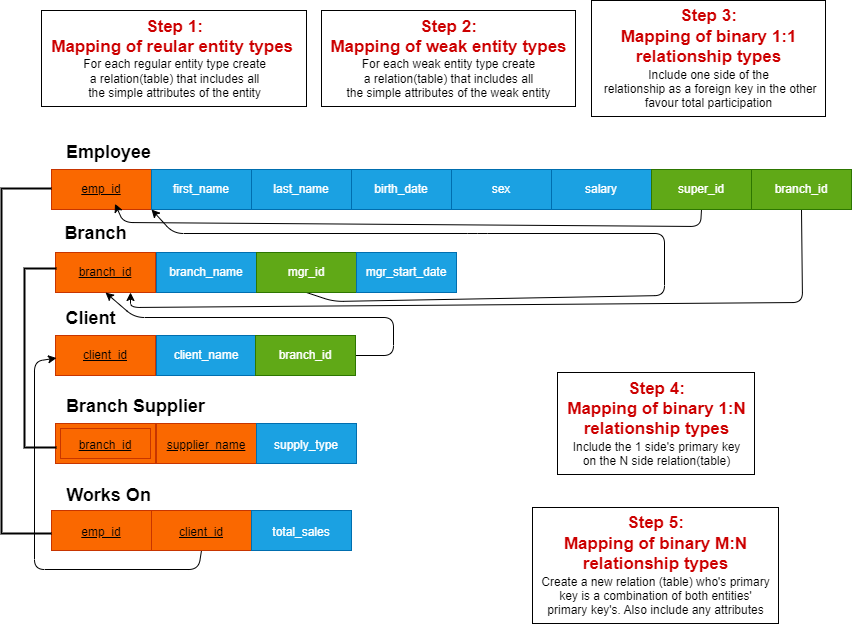

The diagram above was exported from draw.io. Its source (the exported page's mxGraphModel, read from the mxfile embedded in the PNG):
<mxGraphModel dx="2130" dy="784" grid="0" gridSize="10" guides="1" tooltips="1" connect="1" arrows="1" fold="1" page="1" pageScale="1" pageWidth="850" pageHeight="1100" background="#ffffff" math="0" shadow="0">
  <root>
    <mxCell id="0" />
    <mxCell id="1" parent="0" />
    <mxCell id="2" value="&lt;font size=&quot;1&quot;&gt;&lt;font style=&quot;font-weight: bold; font-size: 17px;&quot; color=&quot;#cc0000&quot;&gt;Step 1:&lt;br&gt;Mapping of reular entity types&amp;nbsp;&lt;/font&gt;&lt;br&gt;&lt;font style=&quot;font-size: 12px;&quot; color=&quot;#000000&quot;&gt;For each regular entity type create &lt;br&gt;a relation(table) that includes all &lt;br&gt;the simple attributes of the entity&lt;/font&gt;&lt;br&gt;&lt;/font&gt;" style="text;html=1;align=center;verticalAlign=middle;resizable=0;points=[];autosize=1;strokeColor=#000000;fillColor=none;" vertex="1" parent="1">
      <mxGeometry x="7" y="154" width="265" height="96" as="geometry" />
    </mxCell>
    <mxCell id="10" value="salary" style="whiteSpace=wrap;html=1;align=center;strokeColor=#006EAF;fontSize=12;fontColor=#ffffff;fillColor=#1ba1e2;" vertex="1" parent="1">
      <mxGeometry x="517" y="313" width="100" height="40" as="geometry" />
    </mxCell>
    <mxCell id="11" value="sex" style="whiteSpace=wrap;html=1;align=center;strokeColor=#006EAF;fontSize=12;fontColor=#ffffff;fillColor=#1ba1e2;" vertex="1" parent="1">
      <mxGeometry x="417" y="313" width="100" height="40" as="geometry" />
    </mxCell>
    <mxCell id="12" value="birth_date" style="whiteSpace=wrap;html=1;align=center;strokeColor=#006EAF;fontSize=12;fontColor=#ffffff;fillColor=#1ba1e2;" vertex="1" parent="1">
      <mxGeometry x="317" y="313" width="100" height="40" as="geometry" />
    </mxCell>
    <mxCell id="13" value="&lt;u&gt;emp_id&lt;/u&gt;" style="whiteSpace=wrap;html=1;align=center;strokeColor=#C73500;fontSize=12;fontColor=#000000;fillColor=#fa6800;" vertex="1" parent="1">
      <mxGeometry x="17" y="313" width="100" height="40" as="geometry" />
    </mxCell>
    <mxCell id="14" value="last_name" style="whiteSpace=wrap;html=1;align=center;strokeColor=#006EAF;fontSize=12;fontColor=#ffffff;fillColor=#1ba1e2;" vertex="1" parent="1">
      <mxGeometry x="217" y="313" width="100" height="40" as="geometry" />
    </mxCell>
    <mxCell id="15" value="first_name" style="whiteSpace=wrap;html=1;align=center;strokeColor=#006EAF;fontSize=12;fontColor=#ffffff;fillColor=#1ba1e2;" vertex="1" parent="1">
      <mxGeometry x="117" y="313" width="100" height="40" as="geometry" />
    </mxCell>
    <mxCell id="18" value="client_name" style="whiteSpace=wrap;html=1;align=center;strokeColor=#006EAF;fontSize=12;fontColor=#ffffff;fillColor=#1ba1e2;" vertex="1" parent="1">
      <mxGeometry x="122" y="479" width="100" height="40" as="geometry" />
    </mxCell>
    <mxCell id="19" value="&lt;u&gt;client_id&lt;/u&gt;" style="whiteSpace=wrap;html=1;align=center;strokeColor=#C73500;fontSize=12;fontColor=#000000;fillColor=#fa6800;" vertex="1" parent="1">
      <mxGeometry x="21" y="479" width="100" height="40" as="geometry" />
    </mxCell>
    <mxCell id="20" value="branch_name" style="whiteSpace=wrap;html=1;align=center;strokeColor=#006EAF;fontSize=12;fontColor=#ffffff;fillColor=#1ba1e2;" vertex="1" parent="1">
      <mxGeometry x="122" y="396" width="100" height="40" as="geometry" />
    </mxCell>
    <mxCell id="21" value="&lt;u&gt;branch_id&lt;/u&gt;" style="whiteSpace=wrap;html=1;align=center;strokeColor=#C73500;fontSize=12;fontColor=#000000;fillColor=#fa6800;" vertex="1" parent="1">
      <mxGeometry x="21" y="396" width="100" height="40" as="geometry" />
    </mxCell>
    <mxCell id="23" value="&lt;font style=&quot;font-size: 18px;&quot;&gt;&lt;b&gt;Branch&lt;/b&gt;&lt;/font&gt;" style="text;html=1;align=center;verticalAlign=middle;resizable=0;points=[];autosize=1;strokeColor=none;fillColor=none;fontSize=12;fontColor=#000000;" vertex="1" parent="1">
      <mxGeometry x="21" y="360" width="80" height="34" as="geometry" />
    </mxCell>
    <mxCell id="24" value="&lt;font style=&quot;font-size: 18px;&quot;&gt;&lt;b&gt;Employee&lt;/b&gt;&lt;/font&gt;" style="text;html=1;align=center;verticalAlign=middle;resizable=0;points=[];autosize=1;strokeColor=none;fillColor=none;fontSize=12;fontColor=#000000;" vertex="1" parent="1">
      <mxGeometry x="22" y="279" width="103" height="34" as="geometry" />
    </mxCell>
    <mxCell id="25" value="&lt;font style=&quot;font-size: 18px;&quot;&gt;&lt;b&gt;Client&lt;/b&gt;&lt;/font&gt;" style="text;html=1;align=center;verticalAlign=middle;resizable=0;points=[];autosize=1;strokeColor=none;fillColor=none;fontSize=12;fontColor=#000000;" vertex="1" parent="1">
      <mxGeometry x="22" y="445" width="68" height="34" as="geometry" />
    </mxCell>
    <mxCell id="26" value="&lt;font size=&quot;1&quot;&gt;&lt;font style=&quot;font-weight: bold; font-size: 17px;&quot; color=&quot;#cc0000&quot;&gt;Step 2: &lt;br&gt;Mapping of weak entity types&lt;/font&gt;&lt;br&gt;&lt;/font&gt;&lt;span style=&quot;color: rgb(0, 0, 0);&quot;&gt;For each weak entity type create&lt;/span&gt;&lt;br style=&quot;color: rgb(0, 0, 0);&quot;&gt;&lt;span style=&quot;color: rgb(0, 0, 0);&quot;&gt;a relation(table) that includes all&lt;/span&gt;&lt;br style=&quot;color: rgb(0, 0, 0);&quot;&gt;&lt;span style=&quot;color: rgb(0, 0, 0);&quot;&gt;the simple attributes of the weak entity&lt;/span&gt;&lt;font size=&quot;1&quot;&gt;&lt;br&gt;&lt;/font&gt;" style="text;html=1;align=center;verticalAlign=middle;resizable=0;points=[];autosize=1;strokeColor=#000000;fillColor=none;" vertex="1" parent="1">
      <mxGeometry x="287" y="154" width="254" height="96" as="geometry" />
    </mxCell>
    <mxCell id="27" value="&lt;u&gt;&lt;font style=&quot;font-size: 12px;&quot;&gt;branch_id&lt;/font&gt;&lt;/u&gt;" style="shape=ext;margin=3;double=1;whiteSpace=wrap;html=1;align=center;strokeColor=#C73500;fontSize=18;fontColor=#000000;fillColor=#fa6800;" vertex="1" parent="1">
      <mxGeometry x="21" y="567" width="100" height="40" as="geometry" />
    </mxCell>
    <mxCell id="29" value="&lt;u&gt;&lt;font style=&quot;font-size: 12px;&quot;&gt;supplier_name&lt;/font&gt;&lt;/u&gt;" style="whiteSpace=wrap;html=1;align=center;strokeColor=#C73500;fontSize=18;fontColor=#000000;fillColor=#fa6800;" vertex="1" parent="1">
      <mxGeometry x="122" y="567" width="100" height="40" as="geometry" />
    </mxCell>
    <mxCell id="30" value="&lt;font style=&quot;font-size: 12px;&quot;&gt;supply_type&lt;/font&gt;" style="whiteSpace=wrap;html=1;align=center;strokeColor=#006EAF;fontSize=18;fontColor=#ffffff;fillColor=#1ba1e2;" vertex="1" parent="1">
      <mxGeometry x="222" y="567" width="100" height="40" as="geometry" />
    </mxCell>
    <mxCell id="31" value="&lt;font size=&quot;1&quot;&gt;&lt;font style=&quot;font-weight: bold; font-size: 17px;&quot; color=&quot;#cc0000&quot;&gt;Step 3: &lt;br&gt;Mapping of binary 1:1&lt;br&gt;relationship types&lt;/font&gt;&lt;br&gt;&lt;font style=&quot;font-size: 12px;&quot; color=&quot;#000000&quot;&gt;Include one side of the&lt;br&gt;&amp;nbsp;relationship as a foreign key in the other&lt;br&gt;favour total participation&lt;/font&gt;&lt;br&gt;&lt;/font&gt;" style="text;html=1;align=center;verticalAlign=middle;resizable=0;points=[];autosize=1;strokeColor=#000000;fillColor=none;" vertex="1" parent="1">
      <mxGeometry x="557" y="144" width="234" height="116" as="geometry" />
    </mxCell>
    <mxCell id="35" value="&lt;font style=&quot;font-size: 18px;&quot;&gt;&lt;b&gt;Branch Supplier&lt;/b&gt;&lt;/font&gt;" style="text;html=1;align=center;verticalAlign=middle;resizable=0;points=[];autosize=1;strokeColor=none;fillColor=none;fontSize=12;fontColor=#000000;" vertex="1" parent="1">
      <mxGeometry x="22" y="533" width="157" height="34" as="geometry" />
    </mxCell>
    <mxCell id="36" value="&lt;u&gt;&lt;font style=&quot;font-size: 12px;&quot;&gt;emp_id&lt;/font&gt;&lt;/u&gt;" style="whiteSpace=wrap;html=1;align=center;strokeColor=#C73500;fontSize=18;fontColor=#000000;fillColor=#fa6800;" vertex="1" parent="1">
      <mxGeometry x="17" y="654" width="100" height="40" as="geometry" />
    </mxCell>
    <mxCell id="37" value="&lt;font style=&quot;font-size: 18px;&quot;&gt;&lt;b&gt;Works On&lt;/b&gt;&lt;/font&gt;" style="text;html=1;align=center;verticalAlign=middle;resizable=0;points=[];autosize=1;strokeColor=none;fillColor=none;fontSize=12;fontColor=#000000;" vertex="1" parent="1">
      <mxGeometry x="22" y="622" width="103" height="34" as="geometry" />
    </mxCell>
    <mxCell id="55" style="edgeStyle=none;html=1;exitX=0.5;exitY=1;exitDx=0;exitDy=0;entryX=1;entryY=0.5;entryDx=0;entryDy=0;entryPerimeter=0;strokeColor=#000000;fontSize=12;fontColor=#000000;" edge="1" parent="1" source="39" target="54">
      <mxGeometry relative="1" as="geometry">
        <Array as="points">
          <mxPoint x="164" y="713" />
          <mxPoint y="713" />
          <mxPoint y="505" />
        </Array>
      </mxGeometry>
    </mxCell>
    <mxCell id="39" value="&lt;u&gt;&lt;font style=&quot;font-size: 12px;&quot;&gt;client_id&lt;/font&gt;&lt;/u&gt;" style="whiteSpace=wrap;html=1;align=center;strokeColor=#C73500;fontSize=18;fontColor=#000000;fillColor=#fa6800;" vertex="1" parent="1">
      <mxGeometry x="117" y="654" width="100" height="40" as="geometry" />
    </mxCell>
    <mxCell id="40" value="&lt;font style=&quot;font-size: 12px;&quot;&gt;total_sales&lt;/font&gt;" style="whiteSpace=wrap;html=1;align=center;strokeColor=#006EAF;fontSize=18;fontColor=#ffffff;fillColor=#1ba1e2;" vertex="1" parent="1">
      <mxGeometry x="217" y="654" width="100" height="40" as="geometry" />
    </mxCell>
    <mxCell id="48" style="edgeStyle=none;html=1;exitX=0.5;exitY=1;exitDx=0;exitDy=0;entryX=0.635;entryY=0.859;entryDx=0;entryDy=0;entryPerimeter=0;strokeColor=#000000;fontSize=12;fontColor=#000000;" edge="1" parent="1" source="41" target="13">
      <mxGeometry relative="1" as="geometry">
        <Array as="points">
          <mxPoint x="666" y="370" />
          <mxPoint x="89" y="366" />
        </Array>
      </mxGeometry>
    </mxCell>
    <mxCell id="41" value="super_id" style="whiteSpace=wrap;html=1;align=center;strokeColor=#2D7600;fontSize=12;fontColor=#ffffff;fillColor=#60a917;" vertex="1" parent="1">
      <mxGeometry x="617" y="313" width="100" height="40" as="geometry" />
    </mxCell>
    <mxCell id="50" style="edgeStyle=none;html=1;exitX=0.5;exitY=1;exitDx=0;exitDy=0;entryX=0.75;entryY=1;entryDx=0;entryDy=0;strokeColor=#000000;fontSize=12;fontColor=#000000;" edge="1" parent="1" source="42" target="21">
      <mxGeometry relative="1" as="geometry">
        <Array as="points">
          <mxPoint x="768" y="446" />
          <mxPoint x="96" y="451" />
        </Array>
      </mxGeometry>
    </mxCell>
    <mxCell id="42" value="branch_id" style="whiteSpace=wrap;html=1;align=center;strokeColor=#2D7600;fontSize=12;fontColor=#ffffff;fillColor=#60a917;" vertex="1" parent="1">
      <mxGeometry x="717" y="313" width="100" height="40" as="geometry" />
    </mxCell>
    <mxCell id="51" style="edgeStyle=none;html=1;exitX=0.5;exitY=1;exitDx=0;exitDy=0;entryX=1;entryY=1;entryDx=0;entryDy=0;strokeColor=#000000;fontSize=12;fontColor=#000000;" edge="1" parent="1" source="44" target="13">
      <mxGeometry relative="1" as="geometry">
        <Array as="points">
          <mxPoint x="299" y="445" />
          <mxPoint x="630" y="439" />
          <mxPoint x="630" y="377" />
          <mxPoint x="443" y="377" />
          <mxPoint x="139" y="377" />
        </Array>
      </mxGeometry>
    </mxCell>
    <mxCell id="44" value="mgr_id" style="whiteSpace=wrap;html=1;align=center;strokeColor=#2D7600;fontSize=12;fontColor=#ffffff;fillColor=#60a917;" vertex="1" parent="1">
      <mxGeometry x="222" y="396" width="100" height="40" as="geometry" />
    </mxCell>
    <mxCell id="46" value="mgr_start_date" style="whiteSpace=wrap;html=1;align=center;strokeColor=#006EAF;fontSize=12;fontColor=#ffffff;fillColor=#1ba1e2;" vertex="1" parent="1">
      <mxGeometry x="322" y="396" width="100" height="40" as="geometry" />
    </mxCell>
    <mxCell id="56" style="edgeStyle=none;html=1;exitX=1;exitY=0.5;exitDx=0;exitDy=0;entryX=0.5;entryY=1;entryDx=0;entryDy=0;strokeColor=#000000;fontSize=12;fontColor=#000000;" edge="1" parent="1" source="47" target="21">
      <mxGeometry relative="1" as="geometry">
        <Array as="points">
          <mxPoint x="359" y="499" />
          <mxPoint x="359" y="461" />
          <mxPoint x="100" y="461" />
        </Array>
      </mxGeometry>
    </mxCell>
    <mxCell id="47" value="branch_id" style="whiteSpace=wrap;html=1;align=center;strokeColor=#2D7600;fontSize=12;fontColor=#ffffff;fillColor=#60a917;" vertex="1" parent="1">
      <mxGeometry x="221" y="479" width="100" height="40" as="geometry" />
    </mxCell>
    <mxCell id="53" value="" style="strokeWidth=2;html=1;shape=mxgraph.flowchart.annotation_1;align=left;pointerEvents=1;strokeColor=#000000;fontSize=12;fontColor=#000000;fillColor=none;" vertex="1" parent="1">
      <mxGeometry x="-33" y="332" width="50" height="345" as="geometry" />
    </mxCell>
    <mxCell id="54" value="" style="strokeWidth=2;html=1;shape=mxgraph.flowchart.annotation_1;align=left;pointerEvents=1;strokeColor=#000000;fontSize=12;fontColor=#000000;fillColor=none;" vertex="1" parent="1">
      <mxGeometry x="-10" y="412" width="32" height="179" as="geometry" />
    </mxCell>
    <mxCell id="57" value="&lt;font style=&quot;font-size: 17px; font-weight: bold;&quot; color=&quot;#cc0000&quot;&gt;Step 5: &lt;br&gt;Mapping of binary M:N&lt;br&gt;relationship types&lt;/font&gt;&lt;br&gt;&lt;font color=&quot;#000000&quot;&gt;Create a new relation (table) who's primary &lt;br&gt;key is a combination&amp;nbsp;of both entities' &lt;br&gt;primary key's. Also include any attributes&lt;/font&gt;" style="text;html=1;align=center;verticalAlign=middle;resizable=0;points=[];autosize=1;strokeColor=#000000;fillColor=none;" vertex="1" parent="1">
      <mxGeometry x="498" y="651" width="246" height="116" as="geometry" />
    </mxCell>
    <mxCell id="58" value="&lt;font style=&quot;font-size: 17px; font-weight: bold;&quot; color=&quot;#cc0000&quot;&gt;Step 4: &lt;br&gt;Mapping of binary 1:N&lt;br&gt;relationship types&lt;/font&gt;&lt;br&gt;&lt;font color=&quot;#000000&quot;&gt;Include the 1 side's primary key &lt;br&gt;on the N side relation(table)&lt;/font&gt;" style="text;html=1;align=center;verticalAlign=middle;resizable=0;points=[];autosize=1;strokeColor=#000000;fillColor=none;" vertex="1" parent="1">
      <mxGeometry x="523" y="516" width="197" height="102" as="geometry" />
    </mxCell>
  </root>
</mxGraphModel>